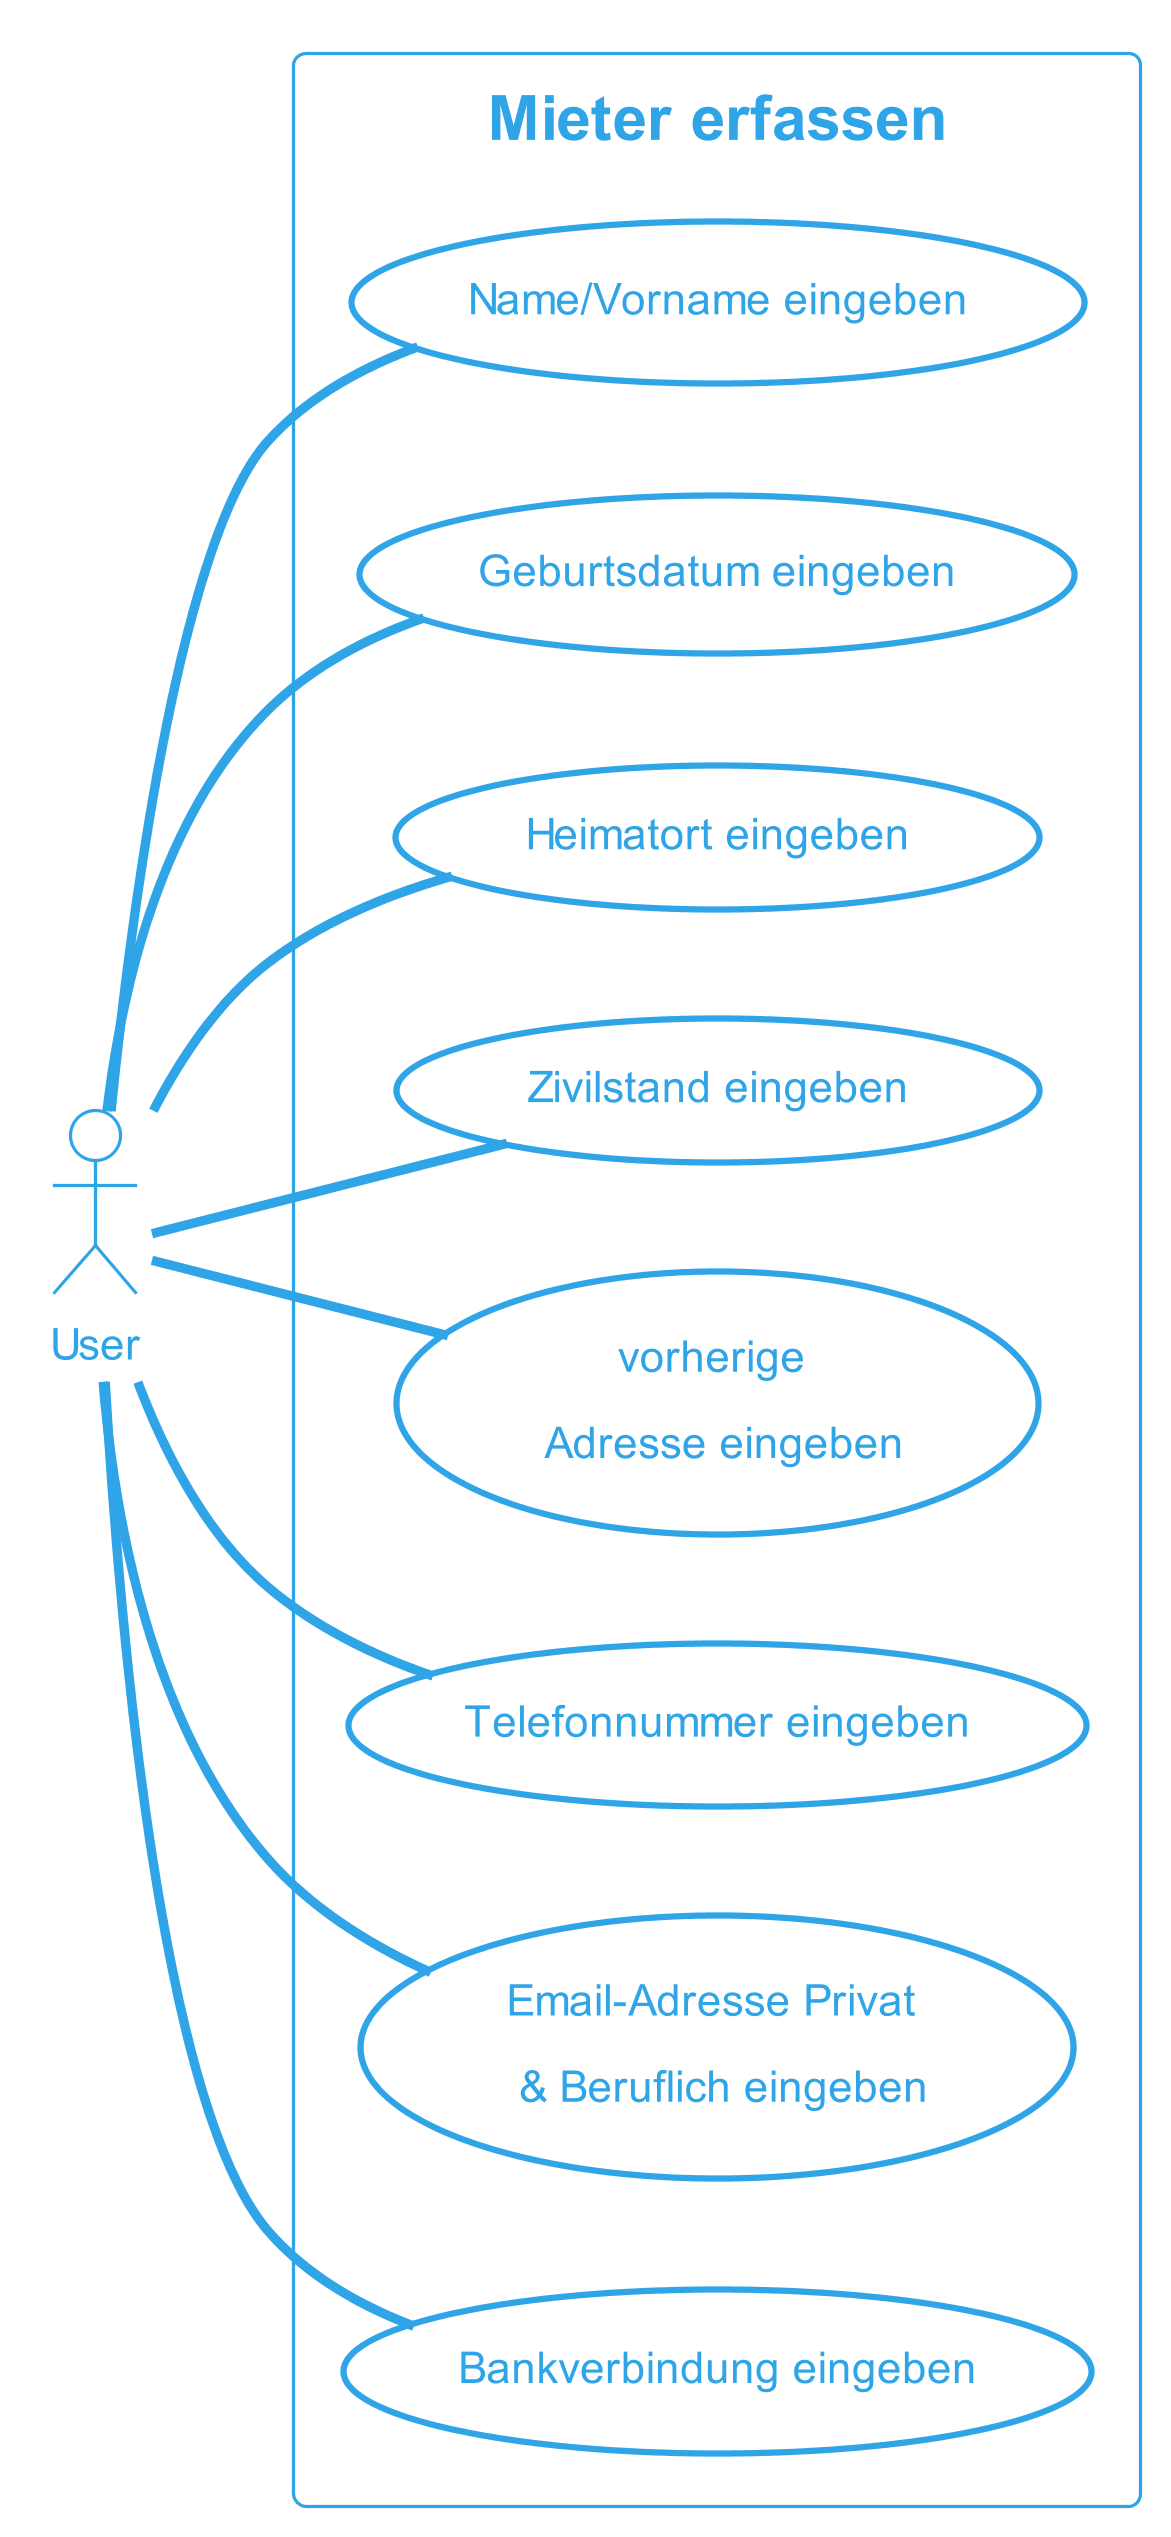

The diagram above was rendered by PlantUML. Its source (embedded in the PNG):
@startuml Mieter erfassen
!theme cerulean-outline
skinparam dpi 300
left to right direction
actor "User" as fc
rectangle "Mieter erfassen" {
  usecase "Name/Vorname eingeben" as UC1
  usecase "Geburtsdatum eingeben" as UC2
  usecase "Heimatort eingeben" as UC3
  usecase "Zivilstand eingeben" as UC4
  usecase "vorherige \n Adresse eingeben" as UC5
  usecase "Telefonnummer eingeben" as UC6
  usecase "Email-Adresse Privat \n & Beruflich eingeben" as UC7
  usecase "Bankverbindung eingeben" as UC8
} 
fc -- UC1
fc -- UC2
fc -- UC3
fc -- UC4
fc -- UC5
fc -- UC6
fc -- UC7
fc -- UC8
@enduml